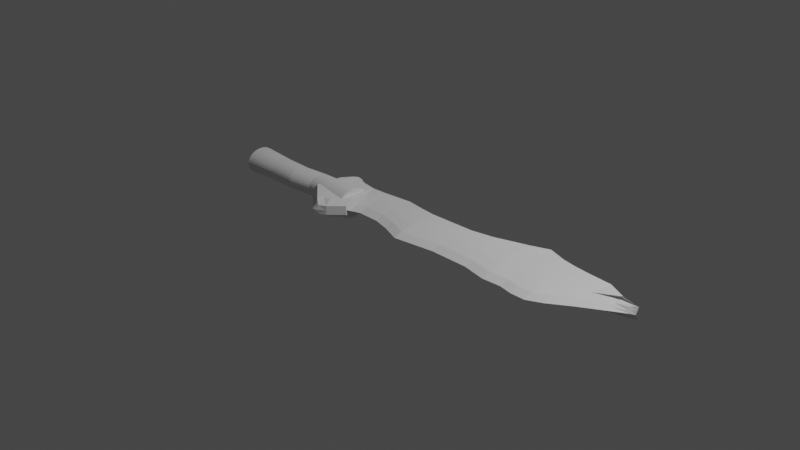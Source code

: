 # Source: stoneSword.blend  (saved by Blender 3.2.14; exported with 4.5.12 LTS)
import bpy
from mathutils import Matrix  # noqa: F401  (used for matrix-valued properties, if any)

bpy.ops.wm.read_factory_settings(use_empty=True)
scene = bpy.context.scene
scene.name = 'Scene'

# ---- collections
col_collection = bpy.data.collections.new('Collection'); scene.collection.children.link(col_collection)

# ---- materials (node trees are filled in below, after node groups)
mat_material = bpy.data.materials.new('Material')
mat_material.alpha_threshold = 0.0
mat_material.use_transparent_shadow = False
mat_material.line_color = (0.0, 0.0, 0.0, 1.0)

# ---- material node trees
mat_material.use_nodes = True; mat_material.node_tree.nodes.clear()
_N = mat_material.node_tree.nodes; _L = mat_material.node_tree.links
n0 = _N.new('ShaderNodeOutputMaterial'); n0.name = 'Material Output'; n0.location = (300, 300)
n1 = _N.new('ShaderNodeBsdfPrincipled'); n1.name = 'Principled BSDF'; n1.location = (10, 300)
n1.distribution = 'GGX'
n1.subsurface_method = 'RANDOM_WALK_SKIN'
n1.inputs[2].default_value = 0.4
n1.inputs[3].default_value = 1.45
n1.inputs[27].default_value = (0.0, 0.0, 0.0, 1.0)
n1.inputs[28].default_value = 1.0
_L.new(n1.outputs[0], n0.inputs[0])
n0.is_active_output = True

# ---- world
world_world = bpy.data.worlds.new('World'); scene.world = world_world
world_world.use_nodes = True; world_world.node_tree.nodes.clear()
_N = world_world.node_tree.nodes; _L = world_world.node_tree.links
n0 = _N.new('ShaderNodeOutputWorld'); n0.name = 'World Output'; n0.location = (300, 300)
n1 = _N.new('ShaderNodeBackground'); n1.name = 'Background'; n1.location = (10, 300)
n1.inputs[0].default_value = (0.05088, 0.05088, 0.05088, 1.0)
_L.new(n1.outputs[0], n0.inputs[0])
n0.is_active_output = True
world_world.color = (0.05088, 0.05088, 0.05088)
world_world.use_sun_shadow = False
world_world.sun_shadow_jitter_overblur = 0.0

# ---- cameras
cam_camera = bpy.data.cameras.new('Camera')
cam_camera.clip_end = 100.0
cam_camera.ortho_scale = 7.314

# ---- lights
light_light = bpy.data.lights.new('Light', 'POINT')
light_light.transmission_factor = 0.0
light_light.energy = 1000.0
light_light.shadow_soft_size = 0.1
light_light.shadow_maximum_resolution = 0.006
light_light.use_absolute_resolution = True

# ---- meshes
me_cube = bpy.data.meshes.new('Cube')
me_cube.from_pydata([(2.77, 0.2254, 0.6462), (2.684, 0.1881, 0.4104), (-0.5727, 0.1622, 0.9814), (-0.5125, -0.1641, 0.4104), (-0.3712, -0.1077, 0.4104), (-0.3956, 0.1739, 0.9814), (-0.06066, 0.2147, 0.9814), (-0.1277, -0.107, 0.4104), (0.1357, 0.1906, 0.9814), (0.06078, -0.1521, 0.4104), (0.3077, 0.1765, 0.9814), (0.2795, -0.2324, 0.4104), (0.8171, 0.1973, 0.9814), (0.731, -0.1604, 0.4104), (1.057, 0.2468, 0.9814), (1.16, -0.1559, 0.4104), (1.415, 0.37, 0.9814), (1.419, -0.2064, 0.4104), (1.608, 0.4476, 0.9814), (1.629, -0.1923, 0.4104), (1.818, 0.3799, 0.9814), (1.781, -0.2204, 0.4104), (1.97, 0.355, 0.9814), (1.939, -0.2168, 0.4104), (2.127, 0.3393, 0.9814), (2.091, -0.1411, 0.4104), (2.397, 0.3243, 0.9814), (2.316, 0.01341, 0.4104), (2.77, 0.191, 0.0005666), (-0.5125, -0.2562, 0.0005666), (2.716, 0.1666, 0.0005666), (-0.5727, 0.207, 0.0005666), (-0.3956, 0.2187, 0.0005666), (-0.3712, -0.1999, 0.0005666), (-0.1277, -0.1992, 0.0005666), (-0.06066, 0.2595, 0.0005666), (0.06078, -0.2443, 0.0005666), (0.1357, 0.2354, 0.0005666), (0.2795, -0.3245, 0.0005666), (0.3077, 0.2212, 0.0005666), (0.731, -0.2525, 0.0005666), (0.8171, 0.2421, 0.0005666), (1.16, -0.248, 0.0005666), (1.057, 0.2915, 0.0005666), (1.419, -0.2985, 0.0005666), (1.415, 0.4148, 0.0005666), (1.629, -0.2845, 0.0005666), (1.608, 0.4924, 0.0005666), (1.781, -0.3125, 0.0005666), (1.818, 0.4247, 0.0005666), (1.939, -0.309, 0.0005666), (1.97, 0.3998, 0.0005666), (2.091, -0.2333, 0.0005666), (2.127, 0.3841, 0.0005666), (2.316, -0.07873, 0.0005666), (2.397, 0.369, 0.0005666), (2.598, 0.2284, 0.9814), (2.561, 0.165, 0.4104), (2.561, 0.07288, 0.0005666), (2.598, 0.2732, 0.0005666), (2.708, 0.2087, 0.5548), (-0.5224, -0.04679, 0.6694), (-0.3752, 0.002181, 0.6694), (-0.1166, 0.009491, 0.6694), (0.07316, -0.03215, 0.6694), (0.2841, -0.1015, 0.6694), (0.7453, -0.03793, 0.6694), (1.143, -0.026, 0.6694), (1.419, -0.04779, 0.6694), (1.625, -0.02326, 0.6694), (1.787, -0.05786, 0.6694), (1.944, -0.059, 0.6694), (2.097, 0.001592, 0.6694), (2.329, 0.1281, 0.6694), (2.725, 0.1707, 0.0005666), (-0.5224, -0.1797, 0.0005666), (2.567, 0.2389, 0.6694), (-0.5125, -0.2101, 0.2055), (2.77, 0.2082, 0.3234), (2.7, 0.1773, 0.2055), (-0.5727, 0.207, 0.5003), (-0.3956, 0.2187, 0.5003), (-0.3712, -0.1538, 0.2055), (-0.1277, -0.1531, 0.2055), (-0.06066, 0.2595, 0.5003), (0.06078, -0.1982, 0.2055), (0.1357, 0.2354, 0.5003), (0.2795, -0.2785, 0.2055), (0.3077, 0.2212, 0.5003), (0.731, -0.2065, 0.2055), (0.8171, 0.2421, 0.5003), (1.16, -0.202, 0.2055), (1.057, 0.2915, 0.5003), (1.419, -0.2524, 0.2055), (1.415, 0.4148, 0.5003), (1.629, -0.2384, 0.2055), (1.608, 0.4924, 0.5003), (1.781, -0.2664, 0.2055), (1.818, 0.4247, 0.5003), (1.939, -0.2629, 0.2055), (1.97, 0.3998, 0.5003), (2.091, -0.1872, 0.2055), (2.127, 0.3841, 0.5003), (2.316, -0.03266, 0.2055), (2.397, 0.369, 0.5003), (2.561, 0.119, 0.2055), (2.598, 0.2732, 0.5003), (2.717, 0.1897, 0.2777), (-0.5224, -0.1133, 0.335)], [], [(62, 61, 3, 4), (82, 4, 3, 77), (108, 61, 2, 80), (107, 60, 1, 79), (106, 56, 0, 78), (80, 2, 5, 81), (83, 7, 4, 82), (63, 62, 4, 7), (64, 63, 7, 9), (85, 9, 7, 83), (81, 5, 6, 84), (87, 11, 9, 85), (65, 64, 9, 11), (84, 6, 8, 86), (66, 65, 11, 13), (89, 13, 11, 87), (86, 8, 10, 88), (91, 15, 13, 89), (67, 66, 13, 15), (88, 10, 12, 90), (68, 67, 15, 17), (93, 17, 15, 91), (90, 12, 14, 92), (95, 19, 17, 93), (69, 68, 17, 19), (92, 14, 16, 94), (70, 69, 19, 21), (97, 21, 19, 95), (94, 16, 18, 96), (99, 23, 21, 97), (71, 70, 21, 23), (96, 18, 20, 98), (72, 71, 23, 25), (101, 25, 23, 99), (98, 20, 22, 100), (103, 27, 25, 101), (73, 72, 25, 27), (100, 22, 24, 102), (76, 73, 27, 57), (105, 57, 27, 103), (102, 24, 26, 104), (79, 1, 57, 105), (60, 76, 57, 1), (104, 26, 56, 106), (0, 56, 76, 60), (56, 26, 73, 76), (26, 24, 72, 73), (24, 22, 71, 72), (22, 20, 70, 71), (20, 18, 69, 70), (18, 16, 68, 69), (16, 14, 67, 68), (14, 12, 66, 67), (12, 10, 65, 66), (10, 8, 64, 65), (8, 6, 63, 64), (6, 5, 62, 63), (78, 0, 60, 107), (77, 3, 61, 108), (5, 2, 61, 62), (29, 77, 108, 75), (28, 78, 107, 74), (55, 104, 106, 59), (30, 79, 105, 58), (53, 102, 104, 55), (58, 105, 103, 54), (51, 100, 102, 53), (54, 103, 101, 52), (49, 98, 100, 51), (52, 101, 99, 50), (47, 96, 98, 49), (50, 99, 97, 48), (45, 94, 96, 47), (48, 97, 95, 46), (43, 92, 94, 45), (46, 95, 93, 44), (41, 90, 92, 43), (44, 93, 91, 42), (39, 88, 90, 41), (42, 91, 89, 40), (37, 86, 88, 39), (40, 89, 87, 38), (35, 84, 86, 37), (38, 87, 85, 36), (32, 81, 84, 35), (36, 85, 83, 34), (34, 83, 82, 33), (31, 80, 81, 32), (59, 106, 78, 28), (74, 107, 79, 30), (75, 108, 80, 31), (33, 82, 77, 29)])
_uv = me_cube.uv_layers.new(name='UVMap')
_uv.uv.foreach_set('vector', [0.8627, 0.7087, 0.875, 0.7087, 0.875, 0.75, 0.8627, 0.75, 0.5625, 0.9877, 0.625, 0.9877, 0.625, 1.0, 0.5625, 1.0, 0.5625, 0.04128, 0.625, 0.04128, 0.625, 0.25, 0.5625, 0.25, 0.5625, 0.7087, 0.625, 0.7087, 0.625, 0.75, 0.5625, 0.75, 0.5625, 0.4838, 0.625, 0.4838, 0.625, 0.5, 0.5625, 0.5, 0.5625, 0.25, 0.625, 0.25, 0.625, 0.2623, 0.5625, 0.2623, 0.5625, 0.9714, 0.625, 0.9714, 0.625, 0.9877, 0.5625, 0.9877, 0.8464, 0.7087, 0.8627, 0.7087, 0.8627, 0.75, 0.8464, 0.75, 0.8309, 0.7087, 0.8464, 0.7087, 0.8464, 0.75, 0.8309, 0.75, 0.5625, 0.9559, 0.625, 0.9559, 0.625, 0.9714, 0.5625, 0.9714, 0.5625, 0.2623, 0.625, 0.2623, 0.625, 0.2786, 0.5625, 0.2786, 0.5625, 0.9423, 0.625, 0.9423, 0.625, 0.9559, 0.5625, 0.9559, 0.8173, 0.7087, 0.8309, 0.7087, 0.8309, 0.75, 0.8173, 0.75, 0.5625, 0.2786, 0.625, 0.2786, 0.625, 0.2941, 0.5625, 0.2941, 0.7779, 0.7087, 0.8173, 0.7087, 0.8173, 0.75, 0.7779, 0.75, 0.5625, 0.9029, 0.625, 0.9029, 0.625, 0.9423, 0.5625, 0.9423, 0.5625, 0.2941, 0.625, 0.2941, 0.625, 0.3077, 0.5625, 0.3077, 0.5625, 0.8712, 0.625, 0.8712, 0.625, 0.9029, 0.5625, 0.9029, 0.7462, 0.7087, 0.7779, 0.7087, 0.7779, 0.75, 0.7462, 0.75, 0.5625, 0.3077, 0.625, 0.3077, 0.625, 0.3471, 0.5625, 0.3471, 0.7273, 0.7087, 0.7462, 0.7087, 0.7462, 0.75, 0.7273, 0.75, 0.5625, 0.8523, 0.625, 0.8523, 0.625, 0.8712, 0.5625, 0.8712, 0.5625, 0.3471, 0.625, 0.3471, 0.625, 0.3788, 0.5625, 0.3788, 0.5625, 0.8366, 0.625, 0.8366, 0.625, 0.8523, 0.5625, 0.8523, 0.7116, 0.7087, 0.7273, 0.7087, 0.7273, 0.75, 0.7116, 0.75, 0.5625, 0.3788, 0.625, 0.3788, 0.625, 0.3977, 0.5625, 0.3977, 0.7012, 0.7087, 0.7116, 0.7087, 0.7116, 0.75, 0.7012, 0.75, 0.5625, 0.8262, 0.625, 0.8262, 0.625, 0.8366, 0.5625, 0.8366, 0.5625, 0.3977, 0.625, 0.3977, 0.625, 0.4134, 0.5625, 0.4134, 0.5625, 0.8145, 0.625, 0.8145, 0.625, 0.8262, 0.5625, 0.8262, 0.6895, 0.7087, 0.7012, 0.7087, 0.7012, 0.75, 0.6895, 0.75, 0.5625, 0.4134, 0.625, 0.4134, 0.625, 0.4238, 0.5625, 0.4238, 0.6781, 0.7087, 0.6895, 0.7087, 0.6895, 0.75, 0.6781, 0.75, 0.5625, 0.8031, 0.625, 0.8031, 0.625, 0.8145, 0.5625, 0.8145, 0.5625, 0.4238, 0.625, 0.4238, 0.625, 0.4355, 0.5625, 0.4355, 0.5625, 0.7851, 0.625, 0.7851, 0.625, 0.8031, 0.5625, 0.8031, 0.6601, 0.7087, 0.6781, 0.7087, 0.6781, 0.75, 0.6601, 0.75, 0.5625, 0.4355, 0.625, 0.4355, 0.625, 0.4469, 0.5625, 0.4469, 0.6412, 0.7087, 0.6601, 0.7087, 0.6601, 0.75, 0.6412, 0.75, 0.5625, 0.7662, 0.625, 0.7662, 0.625, 0.7851, 0.5625, 0.7851, 0.5625, 0.4469, 0.625, 0.4469, 0.625, 0.4649, 0.5625, 0.4649, 0.5625, 0.75, 0.625, 0.75, 0.625, 0.7662, 0.5625, 0.7662, 0.625, 0.7087, 0.6412, 0.7087, 0.6412, 0.75, 0.625, 0.75, 0.5625, 0.4649, 0.625, 0.4649, 0.625, 0.4838, 0.5625, 0.4838, 0.625, 0.5, 0.6412, 0.5, 0.6412, 0.7087, 0.625, 0.7087, 0.6412, 0.5, 0.6601, 0.5, 0.6601, 0.7087, 0.6412, 0.7087, 0.6601, 0.5, 0.6781, 0.5, 0.6781, 0.7087, 0.6601, 0.7087, 0.6781, 0.5, 0.6895, 0.5, 0.6895, 0.7087, 0.6781, 0.7087, 0.6895, 0.5, 0.7012, 0.5, 0.7012, 0.7087, 0.6895, 0.7087, 0.7012, 0.5, 0.7116, 0.5, 0.7116, 0.7087, 0.7012, 0.7087, 0.7116, 0.5, 0.7273, 0.5, 0.7273, 0.7087, 0.7116, 0.7087, 0.7273, 0.5, 0.7462, 0.5, 0.7462, 0.7087, 0.7273, 0.7087, 0.7462, 0.5, 0.7779, 0.5, 0.7779, 0.7087, 0.7462, 0.7087, 0.7779, 0.5, 0.8173, 0.5, 0.8173, 0.7087, 0.7779, 0.7087, 0.8173, 0.5, 0.8309, 0.5, 0.8309, 0.7087, 0.8173, 0.7087, 0.8309, 0.5, 0.8464, 0.5, 0.8464, 0.7087, 0.8309, 0.7087, 0.8464, 0.5, 0.8627, 0.5, 0.8627, 0.7087, 0.8464, 0.7087, 0.5625, 0.5, 0.625, 0.5, 0.625, 0.7087, 0.5625, 0.7087, 0.5625, 0.0, 0.625, 0.0, 0.625, 0.04128, 0.5625, 0.04128, 0.8627, 0.5, 0.875, 0.5, 0.875, 0.7087, 0.8627, 0.7087, 0.5001, 0.0, 0.5625, 0.0, 0.5625, 0.04128, 0.5001, 0.04128, 0.5001, 0.5, 0.5625, 0.5, 0.5625, 0.7087, 0.5001, 0.7087, 0.5001, 0.4649, 0.5625, 0.4649, 0.5625, 0.4838, 0.5001, 0.4838, 0.5001, 0.75, 0.5625, 0.75, 0.5625, 0.7662, 0.5001, 0.7662, 0.5001, 0.4469, 0.5625, 0.4469, 0.5625, 0.4649, 0.5001, 0.4649, 0.5001, 0.7662, 0.5625, 0.7662, 0.5625, 0.7851, 0.5001, 0.7851, 0.5001, 0.4355, 0.5625, 0.4355, 0.5625, 0.4469, 0.5001, 0.4469, 0.5001, 0.7851, 0.5625, 0.7851, 0.5625, 0.8031, 0.5001, 0.8031, 0.5001, 0.4238, 0.5625, 0.4238, 0.5625, 0.4355, 0.5001, 0.4355, 0.5001, 0.8031, 0.5625, 0.8031, 0.5625, 0.8145, 0.5001, 0.8145, 0.5001, 0.4134, 0.5625, 0.4134, 0.5625, 0.4238, 0.5001, 0.4238, 0.5001, 0.8145, 0.5625, 0.8145, 0.5625, 0.8262, 0.5001, 0.8262, 0.5001, 0.3977, 0.5625, 0.3977, 0.5625, 0.4134, 0.5001, 0.4134, 0.5001, 0.8262, 0.5625, 0.8262, 0.5625, 0.8366, 0.5001, 0.8366, 0.5001, 0.3788, 0.5625, 0.3788, 0.5625, 0.3977, 0.5001, 0.3977, 0.5001, 0.8366, 0.5625, 0.8366, 0.5625, 0.8523, 0.5001, 0.8523, 0.5001, 0.3471, 0.5625, 0.3471, 0.5625, 0.3788, 0.5001, 0.3788, 0.5001, 0.8523, 0.5625, 0.8523, 0.5625, 0.8712, 0.5001, 0.8712, 0.5001, 0.3077, 0.5625, 0.3077, 0.5625, 0.3471, 0.5001, 0.3471, 0.5001, 0.8712, 0.5625, 0.8712, 0.5625, 0.9029, 0.5001, 0.9029, 0.5001, 0.2941, 0.5625, 0.2941, 0.5625, 0.3077, 0.5001, 0.3077, 0.5001, 0.9029, 0.5625, 0.9029, 0.5625, 0.9423, 0.5001, 0.9423, 0.5001, 0.2786, 0.5625, 0.2786, 0.5625, 0.2941, 0.5001, 0.2941, 0.5001, 0.9423, 0.5625, 0.9423, 0.5625, 0.9559, 0.5001, 0.9559, 0.5001, 0.2623, 0.5625, 0.2623, 0.5625, 0.2786, 0.5001, 0.2786, 0.5001, 0.9559, 0.5625, 0.9559, 0.5625, 0.9714, 0.5001, 0.9714, 0.5001, 0.9714, 0.5625, 0.9714, 0.5625, 0.9877, 0.5001, 0.9877, 0.5001, 0.25, 0.5625, 0.25, 0.5625, 0.2623, 0.5001, 0.2623, 0.5001, 0.4838, 0.5625, 0.4838, 0.5625, 0.5, 0.5001, 0.5, 0.5001, 0.7087, 0.5625, 0.7087, 0.5625, 0.75, 0.5001, 0.75, 0.5001, 0.04128, 0.5625, 0.04128, 0.5625, 0.25, 0.5001, 0.25, 0.5001, 0.9877, 0.5625, 0.9877, 0.5625, 1.0, 0.5001, 1.0])
me_cube.materials.append(mat_material)
me_cube.use_mirror_vertex_groups = False
me_cube.update()
me_cube_001 = bpy.data.meshes.new('Cube.001')
me_cube_001.from_pydata([(-0.4242, -0.7213, 0.5), (-0.7611, -0.3202, 1.0), (-0.5012, 0.9877, 0.5), (-0.664, 0.5932, 1.0), (0.1031, -1.081, 0.497), (0.8482, -0.2961, 1.0), (-0.3002, 1.233, 0.5), (0.6879, 0.8117, 1.0), (0.2233, -1.103, 0.5), (0.212, 0.894, 0.9455), (-0.1934, 1.141, 0.5412), (0.405, -0.7509, 1.0), (0.212, 0.9854, 0.5), (0.1424, -0.7953, 1.0), (-0.1934, 1.042, 0.9338), (0.4415, -0.973, 0.5), (0.8846, -0.5182, 0.5), (0.007146, -0.9615, 1.0), (-0.3002, 1.053, 0.9755), (0.6879, 0.9423, 0.4975), (-0.7218, 0.715, 0.5), (-0.4637, -0.5626, 1.0), (-0.4341, 0.9397, 1.0), (-0.8956, -0.3589, 0.5), (-0.8507, -0.4979, 0.0), (-0.7218, 0.715, 0.0), (0.6879, 0.9796, 0.0), (0.8846, -0.5182, 0.0), (0.4415, -0.973, 0.0), (0.212, 0.9854, 0.0), (-0.1934, 1.198, 0.0), (0.1332, -1.191, 0.0), (-0.3002, 1.233, 0.0), (0.03576, -1.183, 0.0), (-0.5012, 0.9877, 0.0), (-0.4351, -0.7844, 0.0)], [], [(23, 1, 3, 20), (12, 9, 7, 19), (19, 7, 5, 16), (0, 21, 1, 23), (24, 23, 20, 25), (22, 3, 1, 21), (7, 9, 11, 5), (35, 0, 23, 24), (16, 5, 11, 15), (10, 14, 9, 12), (6, 18, 14, 10), (28, 15, 8, 31), (9, 14, 13, 11), (15, 11, 13, 8), (31, 8, 4, 33), (2, 22, 18, 6), (14, 18, 17, 13), (8, 13, 17, 4), (20, 3, 22, 2), (18, 22, 21, 17), (4, 17, 21, 0), (33, 4, 0, 35), (34, 2, 6, 32), (25, 20, 2, 34), (30, 10, 12, 29), (32, 6, 10, 30), (27, 16, 15, 28), (29, 12, 19, 26), (26, 19, 16, 27)])
_uv = me_cube_001.uv_layers.new(name='UVMap')
_uv.uv.foreach_set('vector', [0.5625, 0.0, 0.625, 0.0, 0.625, 0.25, 0.5625, 0.25, 0.5625, 0.4295, 0.625, 0.4295, 0.625, 0.5, 0.5625, 0.5, 0.5625, 0.5, 0.625, 0.5, 0.625, 0.75, 0.5625, 0.75, 0.5625, 0.9322, 0.625, 0.9322, 0.625, 1.0, 0.5625, 1.0, 0.5, 0.0, 0.5625, 0.0, 0.5625, 0.25, 0.5, 0.25, 0.8072, 0.5, 0.875, 0.5, 0.875, 0.75, 0.8072, 0.75, 0.625, 0.5, 0.6955, 0.5, 0.6955, 0.75, 0.625, 0.75, 0.5, 0.9322, 0.5625, 0.9322, 0.5625, 1.0, 0.5, 1.0, 0.5625, 0.75, 0.625, 0.75, 0.625, 0.8205, 0.5625, 0.8205, 0.5625, 0.3976, 0.625, 0.3976, 0.625, 0.4295, 0.5625, 0.4295, 0.5625, 0.3838, 0.625, 0.3838, 0.625, 0.3976, 0.5625, 0.3976, 0.5, 0.8205, 0.5625, 0.8205, 0.5625, 0.8524, 0.5, 0.8524, 0.6955, 0.5, 0.7274, 0.5, 0.7274, 0.75, 0.6955, 0.75, 0.5625, 0.8205, 0.625, 0.8205, 0.625, 0.8524, 0.5625, 0.8524, 0.5, 0.8524, 0.5625, 0.8524, 0.5625, 0.8662, 0.5, 0.8662, 0.5625, 0.3178, 0.625, 0.3178, 0.625, 0.3838, 0.5625, 0.3838, 0.7274, 0.5, 0.7412, 0.5, 0.7412, 0.75, 0.7274, 0.75, 0.5625, 0.8524, 0.625, 0.8524, 0.625, 0.8662, 0.5625, 0.8662, 0.5625, 0.25, 0.625, 0.25, 0.625, 0.3178, 0.5625, 0.3178, 0.7412, 0.5, 0.8072, 0.5, 0.8072, 0.75, 0.7412, 0.75, 0.5625, 0.8662, 0.625, 0.8662, 0.625, 0.9322, 0.5625, 0.9322, 0.5, 0.8662, 0.5625, 0.8662, 0.5625, 0.9322, 0.5, 0.9322, 0.5, 0.3178, 0.5625, 0.3178, 0.5625, 0.3838, 0.5, 0.3838, 0.5, 0.25, 0.5625, 0.25, 0.5625, 0.3178, 0.5, 0.3178, 0.5, 0.3976, 0.5625, 0.3976, 0.5625, 0.4295, 0.5, 0.4295, 0.5, 0.3838, 0.5625, 0.3838, 0.5625, 0.3976, 0.5, 0.3976, 0.5, 0.75, 0.5625, 0.75, 0.5625, 0.8205, 0.5, 0.8205, 0.5, 0.4295, 0.5625, 0.4295, 0.5625, 0.5, 0.5, 0.5, 0.5, 0.5, 0.5625, 0.5, 0.5625, 0.75, 0.5, 0.75])
me_cube_001.update()
me_cylinder = bpy.data.meshes.new('Cylinder')
me_cylinder.from_pydata([(-9.687e-08, 0.9019, -0.5802), (0.0, 1.0, 1.0), (0.1759, 0.8845, -0.5802), (0.1951, 0.9808, 1.0), (0.3451, 0.8332, -0.5802), (0.3827, 0.9239, 1.0), (0.501, 0.7499, -0.5802), (0.5556, 0.8315, 1.0), (0.6377, 0.6377, -0.5802), (0.7071, 0.7071, 1.0), (0.7499, 0.501, -0.5802), (0.8315, 0.5556, 1.0), (0.8332, 0.3451, -0.5802), (0.9239, 0.3827, 1.0), (0.8845, 0.1759, -0.5802), (0.9808, 0.1951, 1.0), (0.9019, -4.235e-08, -0.5802), (1.0, -4.371e-08, 1.0), (0.8845, -0.1759, -0.5802), (0.9808, -0.1951, 1.0), (0.8332, -0.3451, -0.5802), (0.9239, -0.3827, 1.0), (0.7499, -0.501, -0.5802), (0.8315, -0.5556, 1.0), (0.6377, -0.6377, -0.5802), (0.7071, -0.7071, 1.0), (0.501, -0.7499, -0.5802), (0.5556, -0.8315, 1.0), (0.3451, -0.8332, -0.5802), (0.3827, -0.9239, 1.0), (0.1759, -0.8845, -0.5802), (0.1951, -0.9808, 1.0), (-1.757e-07, -0.9019, -0.5802), (-8.742e-08, -1.0, 1.0), (-0.1759, -0.8845, -0.5802), (-0.1951, -0.9808, 1.0), (-0.3451, -0.8332, -0.5802), (-0.3827, -0.9239, 1.0), (-0.501, -0.7499, -0.5802), (-0.5556, -0.8315, 1.0), (-0.6377, -0.6377, -0.5802), (-0.7071, -0.7071, 1.0), (-0.7499, -0.501, -0.5802), (-0.8315, -0.5556, 1.0), (-0.8332, -0.3451, -0.5802), (-0.9239, -0.3827, 1.0), (-0.8845, -0.1759, -0.5802), (-0.9808, -0.1951, 1.0), (-0.9019, 7.829e-09, -0.5802), (-1.0, 1.192e-08, 1.0), (-0.8845, 0.1759, -0.5802), (-0.9808, 0.1951, 1.0), (-0.8332, 0.3451, -0.5802), (-0.9239, 0.3827, 1.0), (-0.7499, 0.501, -0.5802), (-0.8315, 0.5556, 1.0), (-0.6377, 0.6377, -0.5802), (-0.7071, 0.7071, 1.0), (-0.501, 0.7499, -0.5802), (-0.5556, 0.8315, 1.0), (-0.3451, 0.8332, -0.5802), (-0.3827, 0.9239, 1.0), (-0.1759, 0.8845, -0.5802), (-0.1951, 0.9808, 1.0), (-8.116e-10, 0.8021, -0.1916), (0.1565, 0.7867, -0.1916), (0.307, 0.7411, -0.1916), (0.4456, 0.667, -0.1916), (0.5672, 0.5672, -0.1916), (0.667, 0.4456, -0.1916), (0.7411, 0.307, -0.1916), (0.7867, 0.1565, -0.1916), (0.8021, -4.096e-08, -0.1916), (0.7867, -0.1565, -0.1916), (0.7411, -0.307, -0.1916), (0.667, -0.4456, -0.1916), (0.5672, -0.5672, -0.1916), (0.4456, -0.667, -0.1916), (0.307, -0.7411, -0.1916), (0.1565, -0.7867, -0.1916), (-7.094e-08, -0.8021, -0.1916), (-0.1565, -0.7867, -0.1916), (-0.307, -0.7411, -0.1916), (-0.4456, -0.667, -0.1916), (-0.5672, -0.5672, -0.1916), (-0.667, -0.4456, -0.1916), (-0.7411, -0.307, -0.1916), (-0.7867, -0.1565, -0.1916), (-0.8021, 3.669e-09, -0.1916), (-0.7867, 0.1565, -0.1916), (-0.7411, 0.307, -0.1916), (-0.667, 0.4456, -0.1916), (-0.5672, 0.5672, -0.1916), (-0.4456, 0.667, -0.1916), (-0.307, 0.7411, -0.1916), (-0.1565, 0.7867, -0.1916), (6.791e-09, 0.7902, 0.1316), (0.1542, 0.775, 0.1316), (0.3024, 0.73, 0.1316), (0.439, 0.657, 0.1316), (0.5587, 0.5587, 0.1316), (0.657, 0.439, 0.1316), (0.73, 0.3024, 0.1316), (0.775, 0.1542, 0.1316), (0.7902, -4.079e-08, 0.1316), (0.775, -0.1542, 0.1316), (0.73, -0.3024, 0.1316), (0.657, -0.439, 0.1316), (0.5587, -0.5587, 0.1316), (0.439, -0.657, 0.1316), (0.3024, -0.73, 0.1316), (0.1542, -0.775, 0.1316), (-6.229e-08, -0.7902, 0.1316), (-0.1542, -0.775, 0.1316), (-0.3024, -0.73, 0.1316), (-0.439, -0.657, 0.1316), (-0.5587, -0.5587, 0.1316), (-0.657, -0.439, 0.1316), (-0.73, -0.3024, 0.1316), (-0.775, -0.1542, 0.1316), (-0.7902, 3.17e-09, 0.1316), (-0.775, 0.1542, 0.1316), (-0.73, 0.3024, 0.1316), (-0.657, 0.439, 0.1316), (-0.5587, 0.5587, 0.1316), (-0.439, 0.657, 0.1316), (-0.3024, 0.73, 0.1316), (-0.1542, 0.775, 0.1316), (7.897e-10, 0.9651, 0.4203), (0.1523, 0.9501, 0.4203), (0.2987, 0.9056, 0.4203), (0.4337, 0.8335, 0.4203), (0.552, 0.7364, 0.4203), (0.6491, 0.6181, 0.4203), (0.7212, 0.4832, 0.4203), (0.7656, 0.3367, 0.4203), (0.7806, 0.1844, 0.4203), (0.7656, 0.03214, 0.4203), (0.7212, -0.1143, 0.4203), (0.6491, -0.2493, 0.4203), (0.552, -0.3676, 0.4203), (0.4337, -0.4646, 0.4203), (0.2987, -0.5368, 0.4203), (0.1523, -0.5812, 0.4203), (-6.745e-08, -0.5962, 0.4203), (-0.1523, -0.5812, 0.4203), (-0.2987, -0.5368, 0.4203), (-0.4337, -0.4646, 0.4203), (-0.552, -0.3676, 0.4203), (-0.6491, -0.2493, 0.4203), (-0.7212, -0.1143, 0.4203), (-0.7656, 0.03214, 0.4203), (-0.7806, 0.1844, 0.4203), (-0.7656, 0.3367, 0.4203), (-0.7212, 0.4832, 0.4203), (-0.6491, 0.6181, 0.4203), (-0.552, 0.7364, 0.4203), (-0.4337, 0.8335, 0.4203), (-0.2987, 0.9056, 0.4203), (-0.1523, 0.9501, 0.4203)], [], [(128, 1, 3, 129), (129, 3, 5, 130), (130, 5, 7, 131), (131, 7, 9, 132), (132, 9, 11, 133), (133, 11, 13, 134), (134, 13, 15, 135), (135, 15, 17, 136), (136, 17, 19, 137), (137, 19, 21, 138), (138, 21, 23, 139), (139, 23, 25, 140), (140, 25, 27, 141), (141, 27, 29, 142), (142, 29, 31, 143), (143, 31, 33, 144), (144, 33, 35, 145), (145, 35, 37, 146), (146, 37, 39, 147), (147, 39, 41, 148), (148, 41, 43, 149), (149, 43, 45, 150), (150, 45, 47, 151), (151, 47, 49, 152), (152, 49, 51, 153), (153, 51, 53, 154), (154, 53, 55, 155), (155, 55, 57, 156), (156, 57, 59, 157), (157, 59, 61, 158), (3, 1, 63, 61, 59, 57, 55, 53, 51, 49, 47, 45, 43, 41, 39, 37, 35, 33, 31, 29, 27, 25, 23, 21, 19, 17, 15, 13, 11, 9, 7, 5), (158, 61, 63, 159), (159, 63, 1, 128), (0, 2, 4, 6, 8, 10, 12, 14, 16, 18, 20, 22, 24, 26, 28, 30, 32, 34, 36, 38, 40, 42, 44, 46, 48, 50, 52, 54, 56, 58, 60, 62), (62, 95, 64, 0), (60, 94, 95, 62), (58, 93, 94, 60), (56, 92, 93, 58), (54, 91, 92, 56), (52, 90, 91, 54), (50, 89, 90, 52), (48, 88, 89, 50), (46, 87, 88, 48), (44, 86, 87, 46), (42, 85, 86, 44), (40, 84, 85, 42), (38, 83, 84, 40), (36, 82, 83, 38), (34, 81, 82, 36), (32, 80, 81, 34), (30, 79, 80, 32), (28, 78, 79, 30), (26, 77, 78, 28), (24, 76, 77, 26), (22, 75, 76, 24), (20, 74, 75, 22), (18, 73, 74, 20), (16, 72, 73, 18), (14, 71, 72, 16), (12, 70, 71, 14), (10, 69, 70, 12), (8, 68, 69, 10), (6, 67, 68, 8), (4, 66, 67, 6), (2, 65, 66, 4), (0, 64, 65, 2), (95, 127, 96, 64), (94, 126, 127, 95), (93, 125, 126, 94), (92, 124, 125, 93), (91, 123, 124, 92), (90, 122, 123, 91), (89, 121, 122, 90), (88, 120, 121, 89), (87, 119, 120, 88), (86, 118, 119, 87), (85, 117, 118, 86), (84, 116, 117, 85), (83, 115, 116, 84), (82, 114, 115, 83), (81, 113, 114, 82), (80, 112, 113, 81), (79, 111, 112, 80), (78, 110, 111, 79), (77, 109, 110, 78), (76, 108, 109, 77), (75, 107, 108, 76), (74, 106, 107, 75), (73, 105, 106, 74), (72, 104, 105, 73), (71, 103, 104, 72), (70, 102, 103, 71), (69, 101, 102, 70), (68, 100, 101, 69), (67, 99, 100, 68), (66, 98, 99, 67), (65, 97, 98, 66), (64, 96, 97, 65), (127, 159, 128, 96), (126, 158, 159, 127), (125, 157, 158, 126), (124, 156, 157, 125), (123, 155, 156, 124), (122, 154, 155, 123), (121, 153, 154, 122), (120, 152, 153, 121), (119, 151, 152, 120), (118, 150, 151, 119), (117, 149, 150, 118), (116, 148, 149, 117), (115, 147, 148, 116), (114, 146, 147, 115), (113, 145, 146, 114), (112, 144, 145, 113), (111, 143, 144, 112), (110, 142, 143, 111), (109, 141, 142, 110), (108, 140, 141, 109), (107, 139, 140, 108), (106, 138, 139, 107), (105, 137, 138, 106), (104, 136, 137, 105), (103, 135, 136, 104), (102, 134, 135, 103), (101, 133, 134, 102), (100, 132, 133, 101), (99, 131, 132, 100), (98, 130, 131, 99), (97, 129, 130, 98), (96, 128, 129, 97)])
_uv = me_cylinder.uv_layers.new(name='UVMap')
_uv.uv.foreach_set('vector', [1.0, 0.8551, 1.0, 1.0, 0.9688, 1.0, 0.9688, 0.8551, 0.9688, 0.8551, 0.9688, 1.0, 0.9375, 1.0, 0.9375, 0.8551, 0.9375, 0.8551, 0.9375, 1.0, 0.9062, 1.0, 0.9062, 0.8551, 0.9062, 0.8551, 0.9062, 1.0, 0.875, 1.0, 0.875, 0.8551, 0.875, 0.8551, 0.875, 1.0, 0.8438, 1.0, 0.8438, 0.8551, 0.8438, 0.8551, 0.8438, 1.0, 0.8125, 1.0, 0.8125, 0.8551, 0.8125, 0.8551, 0.8125, 1.0, 0.7812, 1.0, 0.7812, 0.8551, 0.7812, 0.8551, 0.7812, 1.0, 0.75, 1.0, 0.75, 0.8551, 0.75, 0.8551, 0.75, 1.0, 0.7188, 1.0, 0.7188, 0.8551, 0.7188, 0.8551, 0.7188, 1.0, 0.6875, 1.0, 0.6875, 0.8551, 0.6875, 0.8551, 0.6875, 1.0, 0.6562, 1.0, 0.6562, 0.8551, 0.6562, 0.8551, 0.6562, 1.0, 0.625, 1.0, 0.625, 0.8551, 0.625, 0.8551, 0.625, 1.0, 0.5938, 1.0, 0.5938, 0.8551, 0.5938, 0.8551, 0.5938, 1.0, 0.5625, 1.0, 0.5625, 0.8551, 0.5625, 0.8551, 0.5625, 1.0, 0.5312, 1.0, 0.5312, 0.8551, 0.5312, 0.8551, 0.5312, 1.0, 0.5, 1.0, 0.5, 0.8551, 0.5, 0.8551, 0.5, 1.0, 0.4688, 1.0, 0.4688, 0.8551, 0.4688, 0.8551, 0.4688, 1.0, 0.4375, 1.0, 0.4375, 0.8551, 0.4375, 0.8551, 0.4375, 1.0, 0.4062, 1.0, 0.4062, 0.8551, 0.4062, 0.8551, 0.4062, 1.0, 0.375, 1.0, 0.375, 0.8551, 0.375, 0.8551, 0.375, 1.0, 0.3438, 1.0, 0.3438, 0.8551, 0.3438, 0.8551, 0.3438, 1.0, 0.3125, 1.0, 0.3125, 0.8551, 0.3125, 0.8551, 0.3125, 1.0, 0.2812, 1.0, 0.2812, 0.8551, 0.2812, 0.8551, 0.2812, 1.0, 0.25, 1.0, 0.25, 0.8551, 0.25, 0.8551, 0.25, 1.0, 0.2188, 1.0, 0.2188, 0.8551, 0.2188, 0.8551, 0.2188, 1.0, 0.1875, 1.0, 0.1875, 0.8551, 0.1875, 0.8551, 0.1875, 1.0, 0.1562, 1.0, 0.1562, 0.8551, 0.1562, 0.8551, 0.1562, 1.0, 0.125, 1.0, 0.125, 0.8551, 0.125, 0.8551, 0.125, 1.0, 0.09375, 1.0, 0.09375, 0.8551, 0.09375, 0.8551, 0.09375, 1.0, 0.0625, 1.0, 0.0625, 0.8551, 0.2968, 0.4854, 0.25, 0.49, 0.2032, 0.4854, 0.1582, 0.4717, 0.1167, 0.4496, 0.08029, 0.4197, 0.05045, 0.3833, 0.02827, 0.3418, 0.01461, 0.2968, 0.01, 0.25, 0.01461, 0.2032, 0.02827, 0.1582, 0.05045, 0.1167, 0.08029, 0.08029, 0.1167, 0.05045, 0.1582, 0.02827, 0.2032, 0.01461, 0.25, 0.01, 0.2968, 0.01461, 0.3418, 0.02827, 0.3833, 0.05045, 0.4197, 0.08029, 0.4496, 0.1167, 0.4717, 0.1582, 0.4854, 0.2032, 0.49, 0.25, 0.4854, 0.2968, 0.4717, 0.3418, 0.4496, 0.3833, 0.4197, 0.4197, 0.3833, 0.4496, 0.3418, 0.4717, 0.0625, 0.8551, 0.0625, 1.0, 0.03125, 1.0, 0.03125, 0.8551, 0.03125, 0.8551, 0.03125, 1.0, 0.0, 1.0, 0.0, 0.8551, 0.75, 0.49, 0.7968, 0.4854, 0.8418, 0.4717, 0.8833, 0.4496, 0.9197, 0.4197, 0.9496, 0.3833, 0.9717, 0.3418, 0.9854, 0.2968, 0.99, 0.25, 0.9854, 0.2032, 0.9717, 0.1582, 0.9496, 0.1167, 0.9197, 0.08029, 0.8833, 0.05045, 0.8418, 0.02827, 0.7968, 0.01461, 0.75, 0.01, 0.7032, 0.01461, 0.6582, 0.02827, 0.6167, 0.05045, 0.5803, 0.08029, 0.5504, 0.1167, 0.5283, 0.1582, 0.5146, 0.2032, 0.51, 0.25, 0.5146, 0.2968, 0.5283, 0.3418, 0.5504, 0.3833, 0.5803, 0.4197, 0.6167, 0.4496, 0.6582, 0.4717, 0.7032, 0.4854, 0.03125, 0.5, 0.03125, 0.7021, 0.0, 0.7021, 0.0, 0.5, 0.0625, 0.5, 0.0625, 0.7021, 0.03125, 0.7021, 0.03125, 0.5, 0.09375, 0.5, 0.09375, 0.7021, 0.0625, 0.7021, 0.0625, 0.5, 0.125, 0.5, 0.125, 0.7021, 0.09375, 0.7021, 0.09375, 0.5, 0.1562, 0.5, 0.1562, 0.7021, 0.125, 0.7021, 0.125, 0.5, 0.1875, 0.5, 0.1875, 0.7021, 0.1562, 0.7021, 0.1562, 0.5, 0.2188, 0.5, 0.2188, 0.7021, 0.1875, 0.7021, 0.1875, 0.5, 0.25, 0.5, 0.25, 0.7021, 0.2188, 0.7021, 0.2188, 0.5, 0.2812, 0.5, 0.2812, 0.7021, 0.25, 0.7021, 0.25, 0.5, 0.3125, 0.5, 0.3125, 0.7021, 0.2812, 0.7021, 0.2812, 0.5, 0.3438, 0.5, 0.3438, 0.7021, 0.3125, 0.7021, 0.3125, 0.5, 0.375, 0.5, 0.375, 0.7021, 0.3438, 0.7021, 0.3438, 0.5, 0.4062, 0.5, 0.4062, 0.7021, 0.375, 0.7021, 0.375, 0.5, 0.4375, 0.5, 0.4375, 0.7021, 0.4062, 0.7021, 0.4062, 0.5, 0.4688, 0.5, 0.4688, 0.7021, 0.4375, 0.7021, 0.4375, 0.5, 0.5, 0.5, 0.5, 0.7021, 0.4688, 0.7021, 0.4688, 0.5, 0.5312, 0.5, 0.5312, 0.7021, 0.5, 0.7021, 0.5, 0.5, 0.5625, 0.5, 0.5625, 0.7021, 0.5312, 0.7021, 0.5312, 0.5, 0.5938, 0.5, 0.5938, 0.7021, 0.5625, 0.7021, 0.5625, 0.5, 0.625, 0.5, 0.625, 0.7021, 0.5938, 0.7021, 0.5938, 0.5, 0.6562, 0.5, 0.6562, 0.7021, 0.625, 0.7021, 0.625, 0.5, 0.6875, 0.5, 0.6875, 0.7021, 0.6562, 0.7021, 0.6562, 0.5, 0.7188, 0.5, 0.7188, 0.7021, 0.6875, 0.7021, 0.6875, 0.5, 0.75, 0.5, 0.75, 0.7021, 0.7188, 0.7021, 0.7188, 0.5, 0.7812, 0.5, 0.7812, 0.7021, 0.75, 0.7021, 0.75, 0.5, 0.8125, 0.5, 0.8125, 0.7021, 0.7812, 0.7021, 0.7812, 0.5, 0.8438, 0.5, 0.8438, 0.7021, 0.8125, 0.7021, 0.8125, 0.5, 0.875, 0.5, 0.875, 0.7021, 0.8438, 0.7021, 0.8438, 0.5, 0.9062, 0.5, 0.9062, 0.7021, 0.875, 0.7021, 0.875, 0.5, 0.9375, 0.5, 0.9375, 0.7021, 0.9062, 0.7021, 0.9062, 0.5, 0.9688, 0.5, 0.9688, 0.7021, 0.9375, 0.7021, 0.9375, 0.5, 1.0, 0.5, 1.0, 0.7021, 0.9688, 0.7021, 0.9688, 0.5, 0.03125, 0.7021, 0.03125, 0.7829, 0.0, 0.7829, 0.0, 0.7021, 0.0625, 0.7021, 0.0625, 0.7829, 0.03125, 0.7829, 0.03125, 0.7021, 0.09375, 0.7021, 0.09375, 0.7829, 0.0625, 0.7829, 0.0625, 0.7021, 0.125, 0.7021, 0.125, 0.7829, 0.09375, 0.7829, 0.09375, 0.7021, 0.1562, 0.7021, 0.1562, 0.7829, 0.125, 0.7829, 0.125, 0.7021, 0.1875, 0.7021, 0.1875, 0.7829, 0.1562, 0.7829, 0.1562, 0.7021, 0.2188, 0.7021, 0.2188, 0.7829, 0.1875, 0.7829, 0.1875, 0.7021, 0.25, 0.7021, 0.25, 0.7829, 0.2188, 0.7829, 0.2188, 0.7021, 0.2812, 0.7021, 0.2812, 0.7829, 0.25, 0.7829, 0.25, 0.7021, 0.3125, 0.7021, 0.3125, 0.7829, 0.2812, 0.7829, 0.2812, 0.7021, 0.3438, 0.7021, 0.3438, 0.7829, 0.3125, 0.7829, 0.3125, 0.7021, 0.375, 0.7021, 0.375, 0.7829, 0.3438, 0.7829, 0.3438, 0.7021, 0.4062, 0.7021, 0.4063, 0.7829, 0.375, 0.7829, 0.375, 0.7021, 0.4375, 0.7021, 0.4375, 0.7829, 0.4063, 0.7829, 0.4062, 0.7021, 0.4688, 0.7021, 0.4688, 0.7829, 0.4375, 0.7829, 0.4375, 0.7021, 0.5, 0.7021, 0.5, 0.7829, 0.4688, 0.7829, 0.4688, 0.7021, 0.5312, 0.7021, 0.5312, 0.7829, 0.5, 0.7829, 0.5, 0.7021, 0.5625, 0.7021, 0.5625, 0.7829, 0.5312, 0.7829, 0.5312, 0.7021, 0.5938, 0.7021, 0.5938, 0.7829, 0.5625, 0.7829, 0.5625, 0.7021, 0.625, 0.7021, 0.625, 0.7829, 0.5938, 0.7829, 0.5938, 0.7021, 0.6562, 0.7021, 0.6562, 0.7829, 0.625, 0.7829, 0.625, 0.7021, 0.6875, 0.7021, 0.6875, 0.7829, 0.6562, 0.7829, 0.6562, 0.7021, 0.7188, 0.7021, 0.7188, 0.7829, 0.6875, 0.7829, 0.6875, 0.7021, 0.75, 0.7021, 0.75, 0.7829, 0.7188, 0.7829, 0.7188, 0.7021, 0.7812, 0.7021, 0.7812, 0.7829, 0.75, 0.7829, 0.75, 0.7021, 0.8125, 0.7021, 0.8125, 0.7829, 0.7812, 0.7829, 0.7812, 0.7021, 0.8438, 0.7021, 0.8438, 0.7829, 0.8125, 0.7829, 0.8125, 0.7021, 0.875, 0.7021, 0.875, 0.7829, 0.8438, 0.7829, 0.8438, 0.7021, 0.9062, 0.7021, 0.9062, 0.7829, 0.875, 0.7829, 0.875, 0.7021, 0.9375, 0.7021, 0.9375, 0.7829, 0.9062, 0.7829, 0.9062, 0.7021, 0.9688, 0.7021, 0.9687, 0.7829, 0.9375, 0.7829, 0.9375, 0.7021, 1.0, 0.7021, 1.0, 0.7829, 0.9687, 0.7829, 0.9688, 0.7021, 0.03125, 0.7829, 0.03125, 0.8551, 0.0, 0.8551, 0.0, 0.7829, 0.0625, 0.7829, 0.0625, 0.8551, 0.03125, 0.8551, 0.03125, 0.7829, 0.09375, 0.7829, 0.09375, 0.8551, 0.0625, 0.8551, 0.0625, 0.7829, 0.125, 0.7829, 0.125, 0.8551, 0.09375, 0.8551, 0.09375, 0.7829, 0.1562, 0.7829, 0.1562, 0.8551, 0.125, 0.8551, 0.125, 0.7829, 0.1875, 0.7829, 0.1875, 0.8551, 0.1562, 0.8551, 0.1562, 0.7829, 0.2188, 0.7829, 0.2188, 0.8551, 0.1875, 0.8551, 0.1875, 0.7829, 0.25, 0.7829, 0.25, 0.8551, 0.2188, 0.8551, 0.2188, 0.7829, 0.2812, 0.7829, 0.2812, 0.8551, 0.25, 0.8551, 0.25, 0.7829, 0.3125, 0.7829, 0.3125, 0.8551, 0.2812, 0.8551, 0.2812, 0.7829, 0.3438, 0.7829, 0.3438, 0.8551, 0.3125, 0.8551, 0.3125, 0.7829, 0.375, 0.7829, 0.375, 0.8551, 0.3438, 0.8551, 0.3438, 0.7829, 0.4063, 0.7829, 0.4062, 0.8551, 0.375, 0.8551, 0.375, 0.7829, 0.4375, 0.7829, 0.4375, 0.8551, 0.4062, 0.8551, 0.4063, 0.7829, 0.4688, 0.7829, 0.4688, 0.8551, 0.4375, 0.8551, 0.4375, 0.7829, 0.5, 0.7829, 0.5, 0.8551, 0.4688, 0.8551, 0.4688, 0.7829, 0.5312, 0.7829, 0.5312, 0.8551, 0.5, 0.8551, 0.5, 0.7829, 0.5625, 0.7829, 0.5625, 0.8551, 0.5312, 0.8551, 0.5312, 0.7829, 0.5938, 0.7829, 0.5938, 0.8551, 0.5625, 0.8551, 0.5625, 0.7829, 0.625, 0.7829, 0.625, 0.8551, 0.5938, 0.8551, 0.5938, 0.7829, 0.6562, 0.7829, 0.6562, 0.8551, 0.625, 0.8551, 0.625, 0.7829, 0.6875, 0.7829, 0.6875, 0.8551, 0.6562, 0.8551, 0.6562, 0.7829, 0.7188, 0.7829, 0.7188, 0.8551, 0.6875, 0.8551, 0.6875, 0.7829, 0.75, 0.7829, 0.75, 0.8551, 0.7188, 0.8551, 0.7188, 0.7829, 0.7812, 0.7829, 0.7812, 0.8551, 0.75, 0.8551, 0.75, 0.7829, 0.8125, 0.7829, 0.8125, 0.8551, 0.7812, 0.8551, 0.7812, 0.7829, 0.8438, 0.7829, 0.8438, 0.8551, 0.8125, 0.8551, 0.8125, 0.7829, 0.875, 0.7829, 0.875, 0.8551, 0.8438, 0.8551, 0.8438, 0.7829, 0.9062, 0.7829, 0.9062, 0.8551, 0.875, 0.8551, 0.875, 0.7829, 0.9375, 0.7829, 0.9375, 0.8551, 0.9062, 0.8551, 0.9062, 0.7829, 0.9687, 0.7829, 0.9688, 0.8551, 0.9375, 0.8551, 0.9375, 0.7829, 1.0, 0.7829, 1.0, 0.8551, 0.9688, 0.8551, 0.9687, 0.7829])
me_cylinder.update()

# ---- objects
ob_cube = bpy.data.objects.new('Cube', me_cube)
ob_light = bpy.data.objects.new('Light', light_light)
ob_camera = bpy.data.objects.new('Camera', cam_camera)
ob_empty = bpy.data.objects.new('Empty', None)
ob_cube_001 = bpy.data.objects.new('Cube.001', me_cube_001)
ob_cylinder = bpy.data.objects.new('Cylinder', me_cylinder)

# ---- transforms, parenting, visibility, modifiers, constraints
ob_cube.location = (0.0, 0.0, 0.0)
ob_cube.scale = (1.0, 1.0, 0.1)
ob_cube.lock_rotations_4d = False
ob_cube.empty_display_type = 'ARROWS'
ob_cube.lineart.crease_threshold = 0.0
_m = ob_cube.modifiers.new('Mirror', 'MIRROR')
_m.use_axis = (False, False, True)
ob_light.location = (4.076, 1.005, 5.904)
ob_light.rotation_euler = (0.6503, 0.05522, 1.866)
ob_light.lock_rotations_4d = False
ob_light.empty_display_type = 'ARROWS'
ob_light.color = (0.0, 0.0, 0.0, 0.0)
ob_light.lineart.crease_threshold = 0.0
ob_camera.location = (7.359, -6.926, 4.958)
ob_camera.rotation_euler = (1.109, 0.0, 0.8149)
ob_camera.lock_rotations_4d = False
ob_camera.empty_display_type = 'ARROWS'
ob_camera.color = (0.0, 0.0, 0.0, 0.0)
ob_camera.display_type = 'WIRE'
ob_camera.lineart.crease_threshold = 0.0
ob_empty.location = (0.0, 0.0, 0.0)
ob_empty.rotation_euler = (0.0, -0.0, -0.7854)
ob_empty.empty_display_type = 'IMAGE'
ob_empty.empty_display_size = 5.0
ob_cube_001.location = (-0.8, -0.1, 0.0)
ob_cube_001.scale = (0.3239, 0.3239, 0.1)
_m = ob_cube_001.modifiers.new('Mirror', 'MIRROR')
_m.use_axis = (False, False, True)
ob_cylinder.location = (-1.6, -0.09495, 0.0)
ob_cylinder.rotation_euler = (-0.0, 1.571, -0.0)
ob_cylinder.scale = (0.16, 0.2, 1.0)

# ---- collection membership
col_collection.objects.link(ob_cube)
col_collection.objects.link(ob_light)
col_collection.objects.link(ob_camera)
col_collection.objects.link(ob_empty)
col_collection.objects.link(ob_cube_001)
col_collection.objects.link(ob_cylinder)

# ---- scene / render settings (as saved in the file)
scene.camera = ob_camera
scene.frame_start = 1; scene.frame_end = 250; scene.frame_set(1)
scene.render.engine = 'BLENDER_EEVEE_NEXT'
scene.cycles.sampling_pattern = 'TABULATED_SOBOL'
scene.cycles.use_light_tree = False
scene.view_settings.view_transform = 'Filmic'
bpy.context.view_layer.update()
